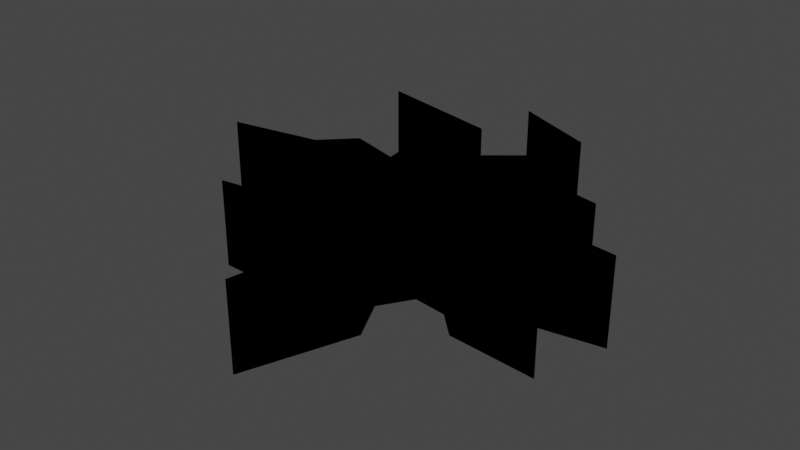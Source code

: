 # Source: untitled.blend  (saved by Blender 3.4.6; exported with 4.5.12 LTS)
import bpy
from mathutils import Matrix  # noqa: F401  (used for matrix-valued properties, if any)

bpy.ops.wm.read_factory_settings(use_empty=True)
scene = bpy.context.scene
scene.name = 'Scene'

# ---- collections
col_collection = bpy.data.collections.new('Collection'); scene.collection.children.link(col_collection)
col_crack_svg = bpy.data.collections.new('Crack.svg'); scene.collection.children.link(col_crack_svg)

# ---- materials (node trees are filled in below, after node groups)
mat_svgmat_001 = bpy.data.materials.new('SVGMat.001')
mat_svgmat_001.use_transparent_shadow = False
mat_svgmat_001.diffuse_color = (0.0, 0.0, 0.0, 1.0)
mat_svgmat_002 = bpy.data.materials.new('SVGMat.002')
mat_svgmat_002.use_transparent_shadow = False
mat_svgmat_002.diffuse_color = (0.0, 0.0, 0.0, 1.0)

# ---- material node trees

# ---- world
world_world = bpy.data.worlds.new('World'); scene.world = world_world
world_world.use_nodes = True; world_world.node_tree.nodes.clear()
_N = world_world.node_tree.nodes; _L = world_world.node_tree.links
n0 = _N.new('ShaderNodeOutputWorld'); n0.name = 'World Output'; n0.location = (300, 300)
n1 = _N.new('ShaderNodeBackground'); n1.name = 'Background'; n1.location = (10, 300)
n1.inputs[0].default_value = (0.05088, 0.05088, 0.05088, 1.0)
_L.new(n1.outputs[0], n0.inputs[0])
n0.is_active_output = True
world_world.color = (0.05088, 0.05088, 0.05088)
world_world.use_sun_shadow = False
world_world.sun_shadow_jitter_overblur = 0.0

# ---- meshes
me_curve = bpy.data.meshes.new('Curve')
me_curve.from_pydata([(0.01962, 0.08111, 0.0), (0.02745, 0.05629, 0.0), (0.001427, 0.03583, 0.0), (-0.0007007, 0.01681, 0.0), (-0.01313, 0.02463, 0.0), (-0.01774, 0.06431, 0.0), (-0.08905, 0.07957, 0.0), (-0.0295, 0.05898, 0.0), (-0.03438, 0.03126, 0.0), (-0.03099, 0.007664, 0.0), (-0.05909, 0.01552, 0.0), (-0.06722, 0.0077, 0.0), (-0.07521, -0.0001264, 0.0), (-0.1254, -0.008563, 0.0), (-0.06816, -0.007106, 0.0), (-0.05443, 0.003046, 0.0), (-0.04171, -0.009803, 0.0), (-0.04909, -0.02725, 0.0), (-0.08195, -0.04024, 0.0), (-0.04425, -0.03808, 0.0), (-0.02931, -0.0148, 0.0), (-0.01163, -0.01187, 0.0), (-0.008553, -0.03361, 0.0), (-0.03155, -0.05576, 0.0), (-0.07534, -0.06185, 0.0), (-0.03051, -0.06278, 0.0), (-0.03049, -0.06278, 0.0), (-0.03044, -0.06278, 0.0), (-0.03037, -0.06278, 0.0), (-0.03027, -0.06278, 0.0), (-0.03017, -0.06278, 0.0), (-0.03005, -0.06278, 0.0), (-0.02994, -0.06278, 0.0), (-0.02984, -0.06278, 0.0), (-0.02974, -0.06278, 0.0), (-0.02967, -0.06278, 0.0), (-0.02962, -0.06278, 0.0), (-0.0296, -0.06278, 0.0), (-0.005699, -0.0474, 0.0), (0.007491, -0.06804, 0.0), (-0.002744, -0.1224, 0.0), (-0.002626, -0.122, 0.0), (0.0182, -0.06742, 0.0), (0.006749, -0.04583, 0.0), (0.01761, -0.02942, 0.0), (0.03522, -0.03162, 0.0), (0.0346, -0.03154, 0.0), (0.03603, -0.03172, 0.0), (0.04884, -0.04355, 0.0), (0.09684, -0.04728, 0.0), (0.09621, -0.04719, 0.0), (0.05805, -0.0362, 0.0), (0.04472, -0.02202, 0.0), (0.02151, -0.01218, 0.0), (0.05613, -0.007878, 0.0), (0.07507, -0.01478, 0.0), (0.1086, -0.009517, 0.0), (0.07721, -0.005484, 0.0), (0.06166, 0.004469, 0.0), (0.03004, 0.009442, 0.0), (0.05208, 0.0265, 0.0), (0.07625, 0.02634, 0.0), (0.05062, 0.03134, 0.0), (0.05065, 0.0313, 0.0), (0.02375, 0.0225, 0.0), (0.04086, 0.05274, 0.0), (0.03291, 0.08125, 0.0), (-0.0132, 0.1003, 0.0), (0.01962, 0.08111, -1.0), (0.02745, 0.05629, -1.0), (0.001427, 0.03583, -1.0), (-0.0007007, 0.01681, -1.0), (-0.01313, 0.02463, -1.0), (-0.01774, 0.06431, -1.0), (-0.08905, 0.07957, -1.0), (-0.0295, 0.05898, -1.0), (-0.03438, 0.03126, -1.0), (-0.03099, 0.007664, -1.0), (-0.05909, 0.01552, -1.0), (-0.06722, 0.0077, -1.0), (-0.07521, -0.0001264, -1.0), (-0.1254, -0.008563, -1.0), (-0.06816, -0.007106, -1.0), (-0.05443, 0.003046, -1.0), (-0.04171, -0.009803, -1.0), (-0.04909, -0.02725, -1.0), (-0.08195, -0.04024, -1.0), (-0.04425, -0.03808, -1.0), (-0.02931, -0.0148, -1.0), (-0.01163, -0.01187, -1.0), (-0.008553, -0.03361, -1.0), (-0.03155, -0.05576, -1.0), (-0.07534, -0.06185, -1.0), (-0.03051, -0.06278, -1.0), (-0.03049, -0.06278, -1.0), (-0.03044, -0.06278, -1.0), (-0.03037, -0.06278, -1.0), (-0.03027, -0.06278, -1.0), (-0.03017, -0.06278, -1.0), (-0.03005, -0.06278, -1.0), (-0.02994, -0.06278, -1.0), (-0.02984, -0.06278, -1.0), (-0.02974, -0.06278, -1.0), (-0.02967, -0.06278, -1.0), (-0.02962, -0.06278, -1.0), (-0.0296, -0.06278, -1.0), (-0.005699, -0.0474, -1.0), (0.007491, -0.06804, -1.0), (-0.002744, -0.1224, -1.0), (-0.002626, -0.122, -1.0), (0.0182, -0.06742, -1.0), (0.006749, -0.04583, -1.0), (0.01761, -0.02942, -1.0), (0.03522, -0.03162, -1.0), (0.0346, -0.03154, -1.0), (0.03603, -0.03172, -1.0), (0.04884, -0.04355, -1.0), (0.09684, -0.04728, -1.0), (0.09621, -0.04719, -1.0), (0.05805, -0.0362, -1.0), (0.04472, -0.02202, -1.0), (0.02151, -0.01218, -1.0), (0.05613, -0.007878, -1.0), (0.07507, -0.01478, -1.0), (0.1086, -0.009517, -1.0), (0.07721, -0.005484, -1.0), (0.06166, 0.004469, -1.0), (0.03004, 0.009442, -1.0), (0.05208, 0.0265, -1.0), (0.07625, 0.02634, -1.0), (0.05062, 0.03134, -1.0), (0.05065, 0.0313, -1.0), (0.02375, 0.0225, -1.0), (0.04086, 0.05274, -1.0), (0.03291, 0.08125, -1.0), (-0.0132, 0.1003, -1.0)], [], [(62, 63, 131, 130), (29, 30, 98, 97), (45, 46, 114, 113), (14, 15, 83, 82), (61, 62, 130, 129), (43, 44, 112, 111), (62, 64, 132, 130), (30, 31, 99, 98), (47, 48, 116, 115), (13, 14, 82, 81), (60, 61, 129, 128), (31, 32, 100, 99), (48, 49, 117, 116), (56, 57, 125, 124), (49, 51, 119, 117), (59, 60, 128, 127), (32, 33, 101, 100), (49, 50, 118, 117), (53, 54, 122, 121), (3, 4, 72, 71), (54, 55, 123, 122), (8, 9, 77, 76), (33, 34, 102, 101), (55, 56, 124, 123), (22, 23, 91, 90), (66, 67, 135, 134), (34, 35, 103, 102), (42, 43, 111, 110), (9, 10, 78, 77), (67, 0, 68, 135), (38, 39, 107, 106), (10, 11, 79, 78), (35, 36, 104, 103), (65, 66, 134, 133), (36, 37, 105, 104), (37, 38, 106, 105), (20, 21, 89, 88), (58, 59, 127, 126), (5, 6, 74, 73), (23, 24, 92, 91), (19, 20, 88, 87), (6, 7, 75, 74), (40, 42, 110, 108), (52, 53, 121, 120), (39, 40, 108, 107), (24, 25, 93, 92), (16, 17, 85, 84), (0, 1, 69, 68), (40, 41, 109, 108), (11, 12, 80, 79), (7, 8, 76, 75), (25, 26, 94, 93), (17, 18, 86, 85), (18, 19, 87, 86), (4, 5, 73, 72), (26, 27, 95, 94), (45, 47, 115, 113), (15, 16, 84, 83), (1, 2, 70, 69), (27, 28, 96, 95), (51, 52, 120, 119), (12, 13, 81, 80), (64, 65, 133, 132), (28, 29, 97, 96), (21, 22, 90, 89), (57, 58, 126, 125), (2, 3, 71, 70), (44, 45, 113, 112)])
_uv = me_curve.uv_layers.new(name='UVMap')
_uv.uv.foreach_set('vector', [0.6714, 1.0, 0.6712, 1.0, 0.6711, 0.0005296, 0.6713, 0.0005296, 0.4065, 1.0, 0.4069, 1.0, 0.4069, 0.0005296, 0.4064, 0.0005296, 0.686, 1.0, 0.6834, 1.0, 0.6833, 0.0005296, 0.6859, 0.0005296, 0.2448, 1.0, 0.3034, 1.0, 0.3033, 0.0005296, 0.2447, 0.0005296, 0.8611, 1.0, 0.7518, 1.0, 0.7517, 0.0005296, 0.8611, 0.0005296, 0.342, 1.0, 0.412, 1.0, 0.4119, 0.0005296, 0.3419, 0.0005296, 0.7518, 1.0, 0.6371, 1.0, 0.637, 0.0005296, 0.7517, 0.0005296, 0.4069, 1.0, 0.4074, 1.0, 0.4073, 0.0005296, 0.4069, 0.0005296, 0.6895, 1.0, 0.7442, 1.0, 0.7441, 0.0005296, 0.6894, 0.0005296, 0.0002843, 1.0, 0.2448, 1.0, 0.2447, 0.0005296, 0.0002127, 0.0005296, 0.758, 1.0, 0.8611, 1.0, 0.8611, 0.0005296, 0.7579, 0.0005296, 0.4074, 1.0, 0.4079, 1.0, 0.4078, 0.0005296, 0.4073, 0.0005296, 0.7442, 1.0, 0.949, 1.0, 0.949, 0.0005296, 0.7441, 0.0005296, 0.9994, 1.0, 0.8653, 1.0, 0.8652, 0.0005296, 0.9993, 0.0005296, 0.949, 1.0, 0.7835, 1.0, 0.7834, 0.0005296, 0.949, 0.0005296, 0.6639, 1.0, 0.758, 1.0, 0.7579, 0.0005296, 0.6639, 0.0005296, 0.4079, 1.0, 0.4083, 1.0, 0.4083, 0.0005296, 0.4078, 0.0005296, 0.949, 1.0, 0.9464, 1.0, 0.9463, 0.0005296, 0.949, 0.0005296, 0.6275, 1.0, 0.7753, 1.0, 0.7752, 0.0005296, 0.6275, 0.0005296, 0.5327, 1.0, 0.4796, 1.0, 0.4796, 0.0005296, 0.5326, 0.0005296, 0.7753, 1.0, 0.8561, 1.0, 0.8561, 0.0005296, 0.7752, 0.0005296, 0.671, 1.0, 0.5703, 1.0, 0.5702, 0.0005296, 0.671, 0.0005296, 0.4083, 1.0, 0.4087, 1.0, 0.4087, 0.0005296, 0.4083, 0.0005296, 0.8561, 1.0, 0.9994, 1.0, 0.9993, 0.0005296, 0.8561, 0.0005296, 0.4992, 1.0, 0.401, 1.0, 0.4009, 0.0005296, 0.4991, 0.0005296, 0.6762, 1.0, 0.4793, 1.0, 0.4793, 0.0005296, 0.6761, 0.0005296, 0.4087, 1.0, 0.4091, 1.0, 0.409, 0.0005296, 0.4087, 0.0005296, 0.2498, 1.0, 0.342, 1.0, 0.3419, 0.0005296, 0.2497, 0.0005296, 0.4034, 1.0, 0.2835, 1.0, 0.2834, 0.0005296, 0.4034, 0.0005296, 0.4793, 1.0, 0.6195, 1.0, 0.6194, 0.0005296, 0.4793, 0.0005296, 0.3353, 1.0, 0.2472, 1.0, 0.2471, 0.0005296, 0.3352, 0.0005296, 0.2835, 1.0, 0.2488, 1.0, 0.2487, 0.0005296, 0.2834, 0.0005296, 0.4091, 1.0, 0.4093, 1.0, 0.4092, 0.0005296, 0.409, 0.0005296, 0.7627, 1.0, 0.8844, 1.0, 0.8843, 0.0005296, 0.7627, 0.0005296, 0.4093, 1.0, 0.4094, 1.0, 0.4093, 0.0005296, 0.4092, 0.0005296, 0.4094, 1.0, 0.5114, 1.0, 0.5113, 0.0005296, 0.4093, 0.0005296, 0.4106, 1.0, 0.486, 1.0, 0.486, 0.0005296, 0.4105, 0.0005296, 0.7989, 1.0, 0.6639, 1.0, 0.6639, 0.0005296, 0.7988, 0.0005296, 0.46, 1.0, 0.1556, 1.0, 0.1555, 0.0005296, 0.4599, 0.0005296, 0.401, 1.0, 0.2141, 1.0, 0.2141, 0.0005296, 0.4009, 0.0005296, 0.3751, 1.0, 0.4744, 1.0, 0.4744, 0.0005296, 0.375, 0.0005296, 0.1556, 1.0, 0.4098, 1.0, 0.4097, 0.0005296, 0.1555, 0.0005296, 0.01495, 1.0, 0.2498, 1.0, 0.2497, 0.0005296, 0.01488, 0.0005296, 0.7266, 1.0, 0.6275, 1.0, 0.6275, 0.0005296, 0.7265, 0.0005296, 0.2472, 1.0, 0.01495, 1.0, 0.01488, 0.0005296, 0.2471, 0.0005296, 0.2141, 1.0, 0.4055, 1.0, 0.4054, 0.0005296, 0.2141, 0.0005296, 0.4958, 1.0, 0.4213, 1.0, 0.4212, 0.0005296, 0.4957, 0.0005296, 0.8838, 1.0, 0.7779, 1.0, 0.7778, 0.0005296, 0.8837, 0.0005296, 0.01495, 1.0, 0.01687, 1.0, 0.0168, 0.0005296, 0.01488, 0.0005296, 0.2488, 1.0, 0.2147, 1.0, 0.2146, 0.0005296, 0.2487, 0.0005296, 0.7893, 1.0, 0.671, 1.0, 0.671, 0.0005296, 0.7893, 0.0005296, 0.4055, 1.0, 0.4056, 1.0, 0.4055, 0.0005296, 0.4054, 0.0005296, 0.3262, 1.0, 0.1859, 1.0, 0.1858, 0.0005296, 0.3261, 0.0005296, 0.1859, 1.0, 0.3468, 1.0, 0.3468, 0.0005296, 0.1858, 0.0005296, 0.6428, 1.0, 0.8121, 1.0, 0.812, 0.0005296, 0.6427, 0.0005296, 0.4056, 1.0, 0.4058, 1.0, 0.4057, 0.0005296, 0.4055, 0.0005296, 0.686, 1.0, 0.6895, 1.0, 0.6894, 0.0005296, 0.6859, 0.0005296, 0.5506, 1.0, 0.4958, 1.0, 0.4957, 0.0005296, 0.5505, 0.0005296, 0.6529, 1.0, 0.5418, 1.0, 0.5417, 0.0005296, 0.6528, 0.0005296, 0.4058, 1.0, 0.4061, 1.0, 0.406, 0.0005296, 0.4057, 0.0005296, 0.3831, 1.0, 0.4436, 1.0, 0.4435, 0.0005296, 0.383, 0.0005296, 0.2147, 1.0, 0.0002843, 1.0, 0.0002127, 0.0005296, 0.2146, 0.0005296, 0.6337, 1.0, 0.7627, 1.0, 0.7627, 0.0005296, 0.6336, 0.0005296, 0.4061, 1.0, 0.4065, 1.0, 0.4064, 0.0005296, 0.406, 0.0005296, 0.4869, 1.0, 0.3941, 1.0, 0.3941, 0.0005296, 0.4869, 0.0005296, 0.8653, 1.0, 0.7989, 1.0, 0.7988, 0.0005296, 0.8652, 0.0005296, 0.6905, 1.0, 0.6094, 1.0, 0.6093, 0.0005296, 0.6905, 0.0005296, 0.6109, 1.0, 0.686, 1.0, 0.6859, 0.0005296, 0.6108, 0.0005296])
me_curve.materials.append(mat_svgmat_001)
me_curve.auto_texspace = False
me_curve.update()
me_curve_001 = bpy.data.meshes.new('Curve.001')
me_curve_001.from_pydata([(0.01962, 0.08111, 0.0), (0.02745, 0.05629, 0.0), (0.001427, 0.03583, 0.0), (-0.0007007, 0.01681, 0.0), (-0.01313, 0.02463, 0.0), (-0.01774, 0.06431, 0.0), (-0.08905, 0.07957, 0.0), (-0.0295, 0.05898, 0.0), (-0.03438, 0.03126, 0.0), (-0.03099, 0.007664, 0.0), (-0.05909, 0.01552, 0.0), (-0.06722, 0.0077, 0.0), (-0.07521, -0.0001264, 0.0), (-0.1254, -0.008563, 0.0), (-0.06816, -0.007106, 0.0), (-0.05443, 0.003046, 0.0), (-0.04171, -0.009803, 0.0), (-0.04909, -0.02725, 0.0), (-0.08195, -0.04024, 0.0), (-0.04425, -0.03808, 0.0), (-0.02931, -0.0148, 0.0), (-0.01163, -0.01187, 0.0), (-0.008553, -0.03361, 0.0), (-0.03155, -0.05576, 0.0), (-0.07534, -0.06185, 0.0), (-0.03051, -0.06278, 0.0), (-0.03049, -0.06278, 0.0), (-0.03044, -0.06278, 0.0), (-0.03037, -0.06278, 0.0), (-0.03027, -0.06278, 0.0), (-0.03017, -0.06278, 0.0), (-0.03005, -0.06278, 0.0), (-0.02994, -0.06278, 0.0), (-0.02984, -0.06278, 0.0), (-0.02974, -0.06278, 0.0), (-0.02967, -0.06278, 0.0), (-0.02962, -0.06278, 0.0), (-0.0296, -0.06278, 0.0), (-0.005699, -0.0474, 0.0), (0.007491, -0.06804, 0.0), (-0.002744, -0.1224, 0.0), (-0.002626, -0.122, 0.0), (0.0182, -0.06742, 0.0), (0.006749, -0.04583, 0.0), (0.01761, -0.02942, 0.0), (0.03522, -0.03162, 0.0), (0.0346, -0.03154, 0.0), (0.03603, -0.03172, 0.0), (0.04884, -0.04355, 0.0), (0.09684, -0.04728, 0.0), (0.09621, -0.04719, 0.0), (0.05805, -0.0362, 0.0), (0.04472, -0.02202, 0.0), (0.02151, -0.01218, 0.0), (0.05613, -0.007878, 0.0), (0.07507, -0.01478, 0.0), (0.1086, -0.009517, 0.0), (0.07721, -0.005484, 0.0), (0.06166, 0.004469, 0.0), (0.03004, 0.009442, 0.0), (0.05208, 0.0265, 0.0), (0.07625, 0.02634, 0.0), (0.05062, 0.03134, 0.0), (0.05065, 0.0313, 0.0), (0.02375, 0.0225, 0.0), (0.04086, 0.05274, 0.0), (0.03291, 0.08125, 0.0), (-0.0132, 0.1003, 0.0)], [(62, 63), (45, 46), (49, 50), (40, 41)], [(0, 66, 67), (7, 5, 6), (5, 7, 8, 4), (3, 4, 8, 9), (65, 66, 0, 1), (64, 2, 3, 59), (60, 61, 62), (65, 1, 2, 64), (9, 59, 3), (11, 9, 10), (9, 58, 59), (11, 58, 9), (12, 15, 11), (15, 58, 11), (16, 58, 15), (13, 15, 12), (16, 57, 58), (13, 14, 15), (16, 54, 57), (60, 62, 64, 59), (16, 53, 54), (21, 53, 16), (16, 20, 21), (44, 21, 22, 38, 43), (18, 19, 17), (21, 44, 45, 47, 52, 53), (51, 52, 47, 48), (56, 57, 54, 55), (42, 43, 38, 39), (49, 51, 48), (38, 22, 23, 37), (19, 20, 16, 17), (24, 37, 23), (25, 37, 24), (26, 37, 25), (27, 37, 26), (28, 37, 27), (29, 37, 28), (30, 37, 29), (31, 37, 30), (32, 37, 31), (33, 37, 32), (34, 37, 33), (35, 37, 34), (36, 37, 35), (39, 40, 42)])
_uv = me_curve_001.uv_layers.new(name='UVMap')
_uv.uv.foreach_set('vector', [0.7234, 0.2467, 0.6936, 0.1983, 0.8677, 0.3215, 0.7553, 0.4746, 0.7478, 0.42, 0.9655, 0.6429, 0.7478, 0.42, 0.7553, 0.4746, 0.6663, 0.5554, 0.594, 0.4937, 0.5374, 0.4666, 0.594, 0.4937, 0.6663, 0.5554, 0.5733, 0.5969, 0.5725, 0.2346, 0.6936, 0.1983, 0.7234, 0.2467, 0.6159, 0.275, 0.5022, 0.3653, 0.6013, 0.4156, 0.5374, 0.4666, 0.4407, 0.3723, 0.4521, 0.2538, 0.3965, 0.1669, 0.4729, 0.2481, 0.5725, 0.2346, 0.6159, 0.275, 0.6013, 0.4156, 0.5022, 0.3653, 0.5733, 0.5969, 0.4407, 0.3723, 0.5374, 0.4666, 0.656, 0.7278, 0.5733, 0.5969, 0.6658, 0.6806, 0.5733, 0.5969, 0.3507, 0.2694, 0.4407, 0.3723, 0.656, 0.7278, 0.3507, 0.2694, 0.5733, 0.5969, 0.6459, 0.7745, 0.6101, 0.6921, 0.656, 0.7278, 0.6101, 0.6921, 0.3507, 0.2694, 0.656, 0.7278, 0.5346, 0.6755, 0.3507, 0.2694, 0.6101, 0.6921, 0.7299, 0.9752, 0.6101, 0.6921, 0.6459, 0.7745, 0.5346, 0.6755, 0.2793, 0.2359, 0.3507, 0.2694, 0.7299, 0.9752, 0.6047, 0.7649, 0.6101, 0.6921, 0.5346, 0.6755, 0.3186, 0.3175, 0.2793, 0.2359, 0.4521, 0.2538, 0.4729, 0.2481, 0.5022, 0.3653, 0.4407, 0.3723, 0.5346, 0.6755, 0.382, 0.4524, 0.3186, 0.3175, 0.4586, 0.5715, 0.382, 0.4524, 0.5346, 0.6755, 0.5346, 0.6755, 0.4883, 0.6421, 0.4586, 0.5715, 0.3286, 0.5058, 0.4586, 0.5715, 0.373, 0.6099, 0.3167, 0.631, 0.294, 0.5825, 0.5164, 0.8902, 0.4382, 0.7491, 0.4884, 0.7419, 0.4586, 0.5715, 0.3286, 0.5058, 0.2805, 0.4472, 0.2783, 0.4445, 0.2935, 0.391, 0.382, 0.4524, 0.2119, 0.3751, 0.2935, 0.391, 0.2783, 0.4445, 0.2063, 0.4251, 0.1931, 0.1315, 0.2793, 0.2359, 0.3186, 0.3175, 0.2505, 0.2648, 0.1899, 0.5903, 0.294, 0.5825, 0.3167, 0.631, 0.2121, 0.6304, 0.0835, 0.2602, 0.2119, 0.3751, 0.2063, 0.4251, 0.3167, 0.631, 0.373, 0.6099, 0.3454, 0.7435, 0.3156, 0.7524, 0.4382, 0.7491, 0.4883, 0.6421, 0.5346, 0.6755, 0.4884, 0.7419, 0.4232, 0.9156, 0.3156, 0.7524, 0.3454, 0.7435, 0.3177, 0.7557, 0.3156, 0.7524, 0.4232, 0.9156, 0.3177, 0.7556, 0.3156, 0.7524, 0.3177, 0.7557, 0.3175, 0.7555, 0.3156, 0.7524, 0.3177, 0.7556, 0.3174, 0.7552, 0.3156, 0.7524, 0.3175, 0.7555, 0.3172, 0.7548, 0.3156, 0.7524, 0.3174, 0.7552, 0.3169, 0.7545, 0.3156, 0.7524, 0.3172, 0.7548, 0.3167, 0.7541, 0.3156, 0.7524, 0.3169, 0.7545, 0.3164, 0.7537, 0.3156, 0.7524, 0.3167, 0.7541, 0.3162, 0.7533, 0.3156, 0.7524, 0.3164, 0.7537, 0.3159, 0.7529, 0.3156, 0.7524, 0.3162, 0.7533, 0.3158, 0.7527, 0.3156, 0.7524, 0.3159, 0.7529, 0.3157, 0.7525, 0.3156, 0.7524, 0.3158, 0.7527, 0.2121, 0.6304, 0.0388, 0.7913, 0.1899, 0.5903])
me_curve_001.materials.append(mat_svgmat_001)
me_curve_001.auto_texspace = False
me_curve_001.update()
me_curve_002 = bpy.data.meshes.new('Curve.002')
me_curve_002.from_pydata([(0.01962, 0.08111, -1.0), (0.02745, 0.05629, -1.0), (0.001427, 0.03583, -1.0), (-0.0007007, 0.01681, -1.0), (-0.01313, 0.02463, -1.0), (-0.01774, 0.06431, -1.0), (-0.08905, 0.07957, -1.0), (-0.0295, 0.05898, -1.0), (-0.03438, 0.03126, -1.0), (-0.03099, 0.007664, -1.0), (-0.05909, 0.01552, -1.0), (-0.06722, 0.0077, -1.0), (-0.07521, -0.0001264, -1.0), (-0.1254, -0.008563, -1.0), (-0.06816, -0.007106, -1.0), (-0.05443, 0.003046, -1.0), (-0.04171, -0.009803, -1.0), (-0.04909, -0.02725, -1.0), (-0.08195, -0.04024, -1.0), (-0.04425, -0.03808, -1.0), (-0.02931, -0.0148, -1.0), (-0.01163, -0.01187, -1.0), (-0.008553, -0.03361, -1.0), (-0.03155, -0.05576, -1.0), (-0.07534, -0.06185, -1.0), (-0.03051, -0.06278, -1.0), (-0.03049, -0.06278, -1.0), (-0.03044, -0.06278, -1.0), (-0.03037, -0.06278, -1.0), (-0.03027, -0.06278, -1.0), (-0.03017, -0.06278, -1.0), (-0.03005, -0.06278, -1.0), (-0.02994, -0.06278, -1.0), (-0.02984, -0.06278, -1.0), (-0.02974, -0.06278, -1.0), (-0.02967, -0.06278, -1.0), (-0.02962, -0.06278, -1.0), (-0.0296, -0.06278, -1.0), (-0.005699, -0.0474, -1.0), (0.007491, -0.06804, -1.0), (-0.002744, -0.1224, -1.0), (-0.002626, -0.122, -1.0), (0.0182, -0.06742, -1.0), (0.006749, -0.04583, -1.0), (0.01761, -0.02942, -1.0), (0.03522, -0.03162, -1.0), (0.0346, -0.03154, -1.0), (0.03603, -0.03172, -1.0), (0.04884, -0.04355, -1.0), (0.09684, -0.04728, -1.0), (0.09621, -0.04719, -1.0), (0.05805, -0.0362, -1.0), (0.04472, -0.02202, -1.0), (0.02151, -0.01218, -1.0), (0.05613, -0.007878, -1.0), (0.07507, -0.01478, -1.0), (0.1086, -0.009517, -1.0), (0.07721, -0.005484, -1.0), (0.06166, 0.004469, -1.0), (0.03004, 0.009442, -1.0), (0.05208, 0.0265, -1.0), (0.07625, 0.02634, -1.0), (0.05062, 0.03134, -1.0), (0.05065, 0.0313, -1.0), (0.02375, 0.0225, -1.0), (0.04086, 0.05274, -1.0), (0.03291, 0.08125, -1.0), (-0.0132, 0.1003, -1.0)], [(62, 63), (45, 46), (49, 50), (40, 41)], [(0, 66, 67), (7, 5, 6), (5, 7, 8, 4), (3, 4, 8, 9), (65, 66, 0, 1), (64, 2, 3, 59), (60, 61, 62), (65, 1, 2, 64), (9, 59, 3), (11, 9, 10), (9, 58, 59), (11, 58, 9), (12, 15, 11), (15, 58, 11), (16, 58, 15), (13, 15, 12), (16, 57, 58), (13, 14, 15), (16, 54, 57), (60, 62, 64, 59), (16, 53, 54), (21, 53, 16), (16, 20, 21), (44, 21, 22, 38, 43), (18, 19, 17), (21, 44, 45, 47, 52, 53), (51, 52, 47, 48), (56, 57, 54, 55), (42, 43, 38, 39), (49, 51, 48), (38, 22, 23, 37), (19, 20, 16, 17), (24, 37, 23), (25, 37, 24), (26, 37, 25), (27, 37, 26), (28, 37, 27), (29, 37, 28), (30, 37, 29), (31, 37, 30), (32, 37, 31), (33, 37, 32), (34, 37, 33), (35, 37, 34), (36, 37, 35), (39, 40, 42)])
_uv = me_curve_002.uv_layers.new(name='UVMap')
_uv.uv.foreach_set('vector', [0.8432, 0.2804, 0.8262, 0.2262, 0.9647, 0.3883, 0.8183, 0.5092, 0.8244, 0.4544, 0.9807, 0.7238, 0.8244, 0.4544, 0.8183, 0.5092, 0.7121, 0.5657, 0.6571, 0.4881, 0.6089, 0.448, 0.6571, 0.4881, 0.7121, 0.5657, 0.6118, 0.5831, 0.6999, 0.2316, 0.8262, 0.2262, 0.8432, 0.2804, 0.732, 0.2814, 0.5997, 0.3411, 0.6834, 0.4142, 0.6089, 0.448, 0.5383, 0.3328, 0.5784, 0.2208, 0.5458, 0.1228, 0.6, 0.2203, 0.6999, 0.2316, 0.732, 0.2814, 0.6834, 0.4142, 0.5997, 0.3411, 0.6118, 0.5831, 0.5383, 0.3328, 0.6089, 0.448, 0.6599, 0.7303, 0.6118, 0.5831, 0.6809, 0.6869, 0.6118, 0.5831, 0.4763, 0.211, 0.5383, 0.3328, 0.6599, 0.7303, 0.4763, 0.211, 0.6118, 0.5831, 0.6387, 0.7731, 0.6241, 0.6844, 0.6599, 0.7303, 0.6241, 0.6844, 0.4763, 0.211, 0.6599, 0.7303, 0.555, 0.6498, 0.4763, 0.211, 0.6241, 0.6844, 0.6708, 0.9882, 0.6241, 0.6844, 0.6387, 0.7731, 0.555, 0.6498, 0.4153, 0.161, 0.4763, 0.211, 0.6708, 0.9882, 0.601, 0.7536, 0.6241, 0.6844, 0.555, 0.6498, 0.4334, 0.2498, 0.4153, 0.161, 0.5784, 0.2208, 0.6, 0.2203, 0.5997, 0.3411, 0.5383, 0.3328, 0.555, 0.6498, 0.4617, 0.3961, 0.4334, 0.2498, 0.5068, 0.5303, 0.4617, 0.3961, 0.555, 0.6498, 0.555, 0.6498, 0.5184, 0.606, 0.5068, 0.5303, 0.3969, 0.4348, 0.5068, 0.5303, 0.4145, 0.5466, 0.3547, 0.5532, 0.3446, 0.5006, 0.4846, 0.8535, 0.4435, 0.6975, 0.4939, 0.7028, 0.5068, 0.5303, 0.3969, 0.4348, 0.3647, 0.3661, 0.3632, 0.363, 0.3911, 0.3149, 0.4617, 0.3961, 0.3158, 0.2795, 0.3911, 0.3149, 0.3632, 0.363, 0.2982, 0.3266, 0.3573, 0.03865, 0.4153, 0.161, 0.4334, 0.2498, 0.3803, 0.182, 0.2417, 0.4826, 0.3446, 0.5006, 0.3547, 0.5532, 0.2534, 0.5269, 0.2195, 0.1366, 0.3158, 0.2795, 0.2982, 0.3266, 0.3547, 0.5532, 0.4145, 0.5466, 0.3549, 0.6693, 0.3238, 0.6707, 0.4435, 0.6975, 0.5184, 0.606, 0.555, 0.6498, 0.4939, 0.7028, 0.3881, 0.8552, 0.3238, 0.6707, 0.3549, 0.6693, 0.325, 0.6743, 0.3238, 0.6707, 0.3881, 0.8552, 0.325, 0.6743, 0.3238, 0.6707, 0.325, 0.6743, 0.3249, 0.6741, 0.3238, 0.6707, 0.325, 0.6743, 0.3248, 0.6738, 0.3238, 0.6707, 0.3249, 0.6741, 0.3247, 0.6734, 0.3238, 0.6707, 0.3248, 0.6738, 0.3246, 0.673, 0.3238, 0.6707, 0.3247, 0.6734, 0.3244, 0.6725, 0.3238, 0.6707, 0.3246, 0.673, 0.3243, 0.672, 0.3238, 0.6707, 0.3244, 0.6725, 0.3241, 0.6716, 0.3238, 0.6707, 0.3243, 0.672, 0.324, 0.6712, 0.3238, 0.6707, 0.3241, 0.6716, 0.3239, 0.6709, 0.3238, 0.6707, 0.324, 0.6712, 0.3239, 0.6707, 0.3238, 0.6707, 0.3239, 0.6709, 0.2534, 0.5269, 0.04592, 0.6405, 0.2417, 0.4826])
me_curve_002.materials.append(mat_svgmat_001)
me_curve_002.auto_texspace = False
me_curve_002.update()
me_curve_003 = bpy.data.meshes.new('Curve.003')
me_curve_003.from_pydata([(0.01962, 0.08111, 0.0), (0.02745, 0.05629, 0.0), (0.001427, 0.03583, 0.0), (-0.0007007, 0.01681, 0.0), (-0.01313, 0.02463, 0.0), (-0.01774, 0.06431, 0.0), (-0.08905, 0.07957, 0.0), (-0.0295, 0.05898, 0.0), (-0.03438, 0.03126, 0.0), (-0.03099, 0.007664, 0.0), (-0.05909, 0.01552, 0.0), (-0.06722, 0.0077, 0.0), (-0.07521, -0.0001264, 0.0), (-0.1254, -0.008563, 0.0), (-0.06816, -0.007106, 0.0), (-0.05443, 0.003046, 0.0), (-0.04171, -0.009803, 0.0), (-0.04909, -0.02725, 0.0), (-0.08195, -0.04024, 0.0), (-0.04425, -0.03808, 0.0), (-0.02931, -0.0148, 0.0), (-0.01163, -0.01187, 0.0), (-0.008553, -0.03361, 0.0), (-0.03155, -0.05576, 0.0), (-0.07534, -0.06185, 0.0), (-0.03051, -0.06278, 0.0), (-0.03049, -0.06278, 0.0), (-0.03044, -0.06278, 0.0), (-0.03037, -0.06278, 0.0), (-0.03027, -0.06278, 0.0), (-0.03017, -0.06278, 0.0), (-0.03005, -0.06278, 0.0), (-0.02994, -0.06278, 0.0), (-0.02984, -0.06278, 0.0), (-0.02974, -0.06278, 0.0), (-0.02967, -0.06278, 0.0), (-0.02962, -0.06278, 0.0), (-0.0296, -0.06278, 0.0), (-0.005699, -0.0474, 0.0), (0.007491, -0.06804, 0.0), (-0.002744, -0.1224, 0.0), (-0.002626, -0.122, 0.0), (0.0182, -0.06742, 0.0), (0.006749, -0.04583, 0.0), (0.01761, -0.02942, 0.0), (0.03522, -0.03162, 0.0), (0.0346, -0.03154, 0.0), (0.03603, -0.03172, 0.0), (0.04884, -0.04355, 0.0), (0.09684, -0.04728, 0.0), (0.09621, -0.04719, 0.0), (0.05805, -0.0362, 0.0), (0.04472, -0.02202, 0.0), (0.02151, -0.01218, 0.0), (0.05613, -0.007878, 0.0), (0.07507, -0.01478, 0.0), (0.1086, -0.009517, 0.0), (0.07721, -0.005484, 0.0), (0.06166, 0.004469, 0.0), (0.03004, 0.009442, 0.0), (0.05208, 0.0265, 0.0), (0.07625, 0.02634, 0.0), (0.05062, 0.03134, 0.0), (0.05065, 0.0313, 0.0), (0.02375, 0.0225, 0.0), (0.04086, 0.05274, 0.0), (0.03291, 0.08125, 0.0), (-0.0132, 0.1003, 0.0), (0.01962, 0.08111, -1.0), (0.02745, 0.05629, -1.0), (0.001427, 0.03583, -1.0), (-0.0007007, 0.01681, -1.0), (-0.01313, 0.02463, -1.0), (-0.01774, 0.06431, -1.0), (-0.08905, 0.07957, -1.0), (-0.0295, 0.05898, -1.0), (-0.03438, 0.03126, -1.0), (-0.03099, 0.007664, -1.0), (-0.05909, 0.01552, -1.0), (-0.06722, 0.0077, -1.0), (-0.07521, -0.0001264, -1.0), (-0.1254, -0.008563, -1.0), (-0.06816, -0.007106, -1.0), (-0.05443, 0.003046, -1.0), (-0.04171, -0.009803, -1.0), (-0.04909, -0.02725, -1.0), (-0.08195, -0.04024, -1.0), (-0.04425, -0.03808, -1.0), (-0.02931, -0.0148, -1.0), (-0.01163, -0.01187, -1.0), (-0.008553, -0.03361, -1.0), (-0.03155, -0.05576, -1.0), (-0.07534, -0.06185, -1.0), (-0.03051, -0.06278, -1.0), (-0.03049, -0.06278, -1.0), (-0.03044, -0.06278, -1.0), (-0.03037, -0.06278, -1.0), (-0.03027, -0.06278, -1.0), (-0.03017, -0.06278, -1.0), (-0.03005, -0.06278, -1.0), (-0.02994, -0.06278, -1.0), (-0.02984, -0.06278, -1.0), (-0.02974, -0.06278, -1.0), (-0.02967, -0.06278, -1.0), (-0.02962, -0.06278, -1.0), (-0.0296, -0.06278, -1.0), (-0.005699, -0.0474, -1.0), (0.007491, -0.06804, -1.0), (-0.002744, -0.1224, -1.0), (-0.002626, -0.122, -1.0), (0.0182, -0.06742, -1.0), (0.006749, -0.04583, -1.0), (0.01761, -0.02942, -1.0), (0.03522, -0.03162, -1.0), (0.0346, -0.03154, -1.0), (0.03603, -0.03172, -1.0), (0.04884, -0.04355, -1.0), (0.09684, -0.04728, -1.0), (0.09621, -0.04719, -1.0), (0.05805, -0.0362, -1.0), (0.04472, -0.02202, -1.0), (0.02151, -0.01218, -1.0), (0.05613, -0.007878, -1.0), (0.07507, -0.01478, -1.0), (0.1086, -0.009517, -1.0), (0.07721, -0.005484, -1.0), (0.06166, 0.004469, -1.0), (0.03004, 0.009442, -1.0), (0.05208, 0.0265, -1.0), (0.07625, 0.02634, -1.0), (0.05062, 0.03134, -1.0), (0.05065, 0.0313, -1.0), (0.02375, 0.0225, -1.0), (0.04086, 0.05274, -1.0), (0.03291, 0.08125, -1.0), (-0.0132, 0.1003, -1.0)], [], [(62, 63, 131, 130), (29, 97, 98, 30), (45, 113, 114, 46), (14, 82, 83, 15), (61, 129, 130, 62), (43, 111, 112, 44), (62, 130, 132, 64), (30, 98, 99, 31), (47, 115, 116, 48), (13, 81, 82, 14), (60, 128, 129, 61), (31, 99, 100, 32), (48, 116, 117, 49), (56, 124, 125, 57), (49, 117, 119, 51), (59, 127, 128, 60), (32, 100, 101, 33), (49, 50, 118, 117), (53, 121, 122, 54), (3, 71, 72, 4), (54, 122, 123, 55), (8, 76, 77, 9), (33, 101, 102, 34), (55, 123, 124, 56), (22, 90, 91, 23), (66, 134, 135, 67), (34, 102, 103, 35), (42, 110, 111, 43), (9, 77, 78, 10), (67, 135, 68, 0), (38, 106, 107, 39), (10, 78, 79, 11), (35, 103, 104, 36), (65, 133, 134, 66), (36, 104, 105, 37), (37, 105, 106, 38), (20, 88, 89, 21), (58, 126, 127, 59), (5, 73, 74, 6), (23, 91, 92, 24), (19, 87, 88, 20), (6, 74, 75, 7), (40, 108, 110, 42), (52, 120, 121, 53), (39, 107, 108, 40), (24, 92, 93, 25), (16, 84, 85, 17), (0, 68, 69, 1), (40, 108, 109, 41), (11, 79, 80, 12), (7, 75, 76, 8), (25, 93, 94, 26), (17, 85, 86, 18), (18, 86, 87, 19), (4, 72, 73, 5), (26, 94, 95, 27), (45, 113, 115, 47), (15, 83, 84, 16), (1, 69, 70, 2), (27, 95, 96, 28), (51, 119, 120, 52), (12, 80, 81, 13), (64, 132, 133, 65), (28, 96, 97, 29), (21, 89, 90, 22), (57, 125, 126, 58), (2, 70, 71, 3), (44, 112, 113, 45)])
_uv = me_curve_003.uv_layers.new(name='UVMap')
_uv.uv.foreach_set('vector', [0.6714, 1.0, 0.6712, 1.0, 0.6711, 0.0005296, 0.6713, 0.0005296, 0.4065, 1.0, 0.4064, 0.0005296, 0.4069, 0.0005296, 0.4069, 1.0, 0.686, 1.0, 0.6859, 0.0005296, 0.6833, 0.0005296, 0.6834, 1.0, 0.2448, 1.0, 0.2447, 0.0005296, 0.3033, 0.0005296, 0.3034, 1.0, 0.8611, 1.0, 0.8611, 0.0005296, 0.7517, 0.0005296, 0.7518, 1.0, 0.342, 1.0, 0.3419, 0.0005296, 0.4119, 0.0005296, 0.412, 1.0, 0.7518, 1.0, 0.7517, 0.0005296, 0.637, 0.0005296, 0.6371, 1.0, 0.4069, 1.0, 0.4069, 0.0005296, 0.4073, 0.0005296, 0.4074, 1.0, 0.6895, 1.0, 0.6894, 0.0005296, 0.7441, 0.0005296, 0.7442, 1.0, 0.0002843, 1.0, 0.0002127, 0.0005296, 0.2447, 0.0005296, 0.2448, 1.0, 0.758, 1.0, 0.7579, 0.0005296, 0.8611, 0.0005296, 0.8611, 1.0, 0.4074, 1.0, 0.4073, 0.0005296, 0.4078, 0.0005296, 0.4079, 1.0, 0.7442, 1.0, 0.7441, 0.0005296, 0.949, 0.0005296, 0.949, 1.0, 0.9994, 1.0, 0.9993, 0.0005296, 0.8652, 0.0005296, 0.8653, 1.0, 0.949, 1.0, 0.949, 0.0005296, 0.7834, 0.0005296, 0.7835, 1.0, 0.6639, 1.0, 0.6639, 0.0005296, 0.7579, 0.0005296, 0.758, 1.0, 0.4079, 1.0, 0.4078, 0.0005296, 0.4083, 0.0005296, 0.4083, 1.0, 0.949, 1.0, 0.9464, 1.0, 0.9463, 0.0005296, 0.949, 0.0005296, 0.6275, 1.0, 0.6275, 0.0005296, 0.7752, 0.0005296, 0.7753, 1.0, 0.5327, 1.0, 0.5326, 0.0005296, 0.4796, 0.0005296, 0.4796, 1.0, 0.7753, 1.0, 0.7752, 0.0005296, 0.8561, 0.0005296, 0.8561, 1.0, 0.671, 1.0, 0.671, 0.0005296, 0.5702, 0.0005296, 0.5703, 1.0, 0.4083, 1.0, 0.4083, 0.0005296, 0.4087, 0.0005296, 0.4087, 1.0, 0.8561, 1.0, 0.8561, 0.0005296, 0.9993, 0.0005296, 0.9994, 1.0, 0.4992, 1.0, 0.4991, 0.0005296, 0.4009, 0.0005296, 0.401, 1.0, 0.6762, 1.0, 0.6761, 0.0005296, 0.4793, 0.0005296, 0.4793, 1.0, 0.4087, 1.0, 0.4087, 0.0005296, 0.409, 0.0005296, 0.4091, 1.0, 0.2498, 1.0, 0.2497, 0.0005296, 0.3419, 0.0005296, 0.342, 1.0, 0.4034, 1.0, 0.4034, 0.0005296, 0.2834, 0.0005296, 0.2835, 1.0, 0.4793, 1.0, 0.4793, 0.0005296, 0.6194, 0.0005296, 0.6195, 1.0, 0.3353, 1.0, 0.3352, 0.0005296, 0.2471, 0.0005296, 0.2472, 1.0, 0.2835, 1.0, 0.2834, 0.0005296, 0.2487, 0.0005296, 0.2488, 1.0, 0.4091, 1.0, 0.409, 0.0005296, 0.4092, 0.0005296, 0.4093, 1.0, 0.7627, 1.0, 0.7627, 0.0005296, 0.8843, 0.0005296, 0.8844, 1.0, 0.4093, 1.0, 0.4092, 0.0005296, 0.4093, 0.0005296, 0.4094, 1.0, 0.4094, 1.0, 0.4093, 0.0005296, 0.5113, 0.0005296, 0.5114, 1.0, 0.4106, 1.0, 0.4105, 0.0005296, 0.486, 0.0005296, 0.486, 1.0, 0.7989, 1.0, 0.7988, 0.0005296, 0.6639, 0.0005296, 0.6639, 1.0, 0.46, 1.0, 0.4599, 0.0005296, 0.1555, 0.0005296, 0.1556, 1.0, 0.401, 1.0, 0.4009, 0.0005296, 0.2141, 0.0005296, 0.2141, 1.0, 0.3751, 1.0, 0.375, 0.0005296, 0.4744, 0.0005296, 0.4744, 1.0, 0.1556, 1.0, 0.1555, 0.0005296, 0.4097, 0.0005296, 0.4098, 1.0, 0.01495, 1.0, 0.01488, 0.0005296, 0.2497, 0.0005296, 0.2498, 1.0, 0.7266, 1.0, 0.7265, 0.0005296, 0.6275, 0.0005296, 0.6275, 1.0, 0.2472, 1.0, 0.2471, 0.0005296, 0.01488, 0.0005296, 0.01495, 1.0, 0.2141, 1.0, 0.2141, 0.0005296, 0.4054, 0.0005296, 0.4055, 1.0, 0.4958, 1.0, 0.4957, 0.0005296, 0.4212, 0.0005296, 0.4213, 1.0, 0.8838, 1.0, 0.8837, 0.0005296, 0.7778, 0.0005296, 0.7779, 1.0, 0.01495, 1.0, 0.01488, 0.0005296, 0.0168, 0.0005296, 0.01687, 1.0, 0.2488, 1.0, 0.2487, 0.0005296, 0.2146, 0.0005296, 0.2147, 1.0, 0.7893, 1.0, 0.7893, 0.0005296, 0.671, 0.0005296, 0.671, 1.0, 0.4055, 1.0, 0.4054, 0.0005296, 0.4055, 0.0005296, 0.4056, 1.0, 0.3262, 1.0, 0.3261, 0.0005296, 0.1858, 0.0005296, 0.1859, 1.0, 0.1859, 1.0, 0.1858, 0.0005296, 0.3468, 0.0005296, 0.3468, 1.0, 0.6428, 1.0, 0.6427, 0.0005296, 0.812, 0.0005296, 0.8121, 1.0, 0.4056, 1.0, 0.4055, 0.0005296, 0.4057, 0.0005296, 0.4058, 1.0, 0.686, 1.0, 0.6859, 0.0005296, 0.6894, 0.0005296, 0.6895, 1.0, 0.5506, 1.0, 0.5505, 0.0005296, 0.4957, 0.0005296, 0.4958, 1.0, 0.6529, 1.0, 0.6528, 0.0005296, 0.5417, 0.0005296, 0.5418, 1.0, 0.4058, 1.0, 0.4057, 0.0005296, 0.406, 0.0005296, 0.4061, 1.0, 0.3831, 1.0, 0.383, 0.0005296, 0.4435, 0.0005296, 0.4436, 1.0, 0.2147, 1.0, 0.2146, 0.0005296, 0.0002127, 0.0005296, 0.0002843, 1.0, 0.6337, 1.0, 0.6336, 0.0005296, 0.7627, 0.0005296, 0.7627, 1.0, 0.4061, 1.0, 0.406, 0.0005296, 0.4064, 0.0005296, 0.4065, 1.0, 0.4869, 1.0, 0.4869, 0.0005296, 0.3941, 0.0005296, 0.3941, 1.0, 0.8653, 1.0, 0.8652, 0.0005296, 0.7988, 0.0005296, 0.7989, 1.0, 0.6905, 1.0, 0.6905, 0.0005296, 0.6093, 0.0005296, 0.6094, 1.0, 0.6109, 1.0, 0.6108, 0.0005296, 0.6859, 0.0005296, 0.686, 1.0])
me_curve_003.materials.append(mat_svgmat_002)
me_curve_003.auto_texspace = False
me_curve_003.update()

# ---- objects
ob_wals = bpy.data.objects.new('Wals', me_curve)
ob_top = bpy.data.objects.new('Top', me_curve_001)
ob_bottom = bpy.data.objects.new('Bottom', me_curve_002)
ob_wals_001 = bpy.data.objects.new('Wals.001', me_curve_003)

# ---- transforms, parenting, visibility, modifiers, constraints
ob_wals.location = (0.0, 0.0, 0.0)
ob_wals.scale = (21.39, 22.5, 1.0)
ob_top.location = (0.0, 0.0, 0.0)
ob_top.scale = (21.39, 22.5, 1.0)
ob_bottom.location = (0.0, 0.0, 0.0)
ob_bottom.scale = (21.39, 22.5, 1.0)
ob_wals_001.location = (0.0, 0.0, 0.0)
ob_wals_001.scale = (21.39, 22.5, 1.0)

# ---- collection membership
col_crack_svg.objects.link(ob_wals)
col_crack_svg.objects.link(ob_top)
col_crack_svg.objects.link(ob_bottom)
col_crack_svg.objects.link(ob_wals_001)

# ---- scene / render settings (as saved in the file)
scene.frame_start = 1; scene.frame_end = 250; scene.frame_set(1)
scene.render.engine = 'BLENDER_EEVEE_NEXT'
scene.cycles.sampling_pattern = 'TABULATED_SOBOL'
scene.cycles.use_light_tree = False
scene.view_settings.view_transform = 'Filmic'
bpy.context.view_layer.update()

# ---- added for rendering (the .blend has no active camera and no usable light): camera, sun
cam_auto = bpy.data.cameras.new('AutoCamera')
cam_auto.lens = 50.0
cam_auto.sensor_width = 36.0
cam_auto.clip_end = 1000.0
ob_auto_camera = bpy.data.objects.new('AutoCamera', cam_auto)
scene.collection.objects.link(ob_auto_camera)
ob_auto_camera.location = (6.44003, -8.19232, 4.7957)
ob_auto_camera.rotation_euler = (1.09748, -7.21219e-08, 0.694738)
scene.camera = ob_auto_camera
light_auto_sun = bpy.data.lights.new('AutoSun', 'SUN')
light_auto_sun.energy = 3.0
light_auto_sun.angle = 0.0523599
ob_auto_sun = bpy.data.objects.new('AutoSun', light_auto_sun)
scene.collection.objects.link(ob_auto_sun)
ob_auto_sun.rotation_euler = (0.872665, 0.174533, 0.523599)
bpy.context.view_layer.update()
